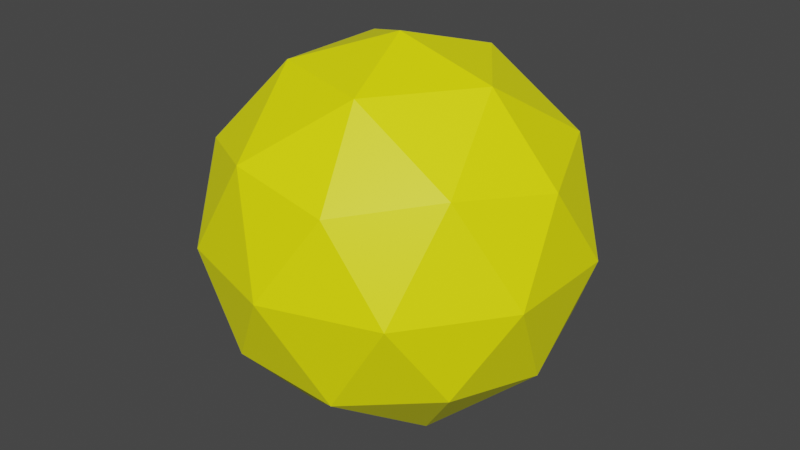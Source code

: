 # Source: drone_tower_head.blend  (saved by Blender 3.5.10; exported with 4.5.12 LTS)
import bpy
from mathutils import Matrix  # noqa: F401  (used for matrix-valued properties, if any)

bpy.ops.wm.read_factory_settings(use_empty=True)
scene = bpy.context.scene
scene.name = 'Scene'

# ---- collections
col_collection = bpy.data.collections.new('Collection'); scene.collection.children.link(col_collection)

# ---- images (referenced by path relative to the original .blend; pixels are not part of the script)
import os
ASSET_DIR = os.environ.get("B2B_ASSET_DIR", "")  # directory of the original .blend (textures are referenced by path, not embedded)
HERE = os.path.dirname(os.path.abspath(__file__))  # packed textures are extracted next to this script under _unpacked/

def load_image(name, relpath, width, height, colorspace="sRGB"):
    """Load a texture the original file referenced (path relative to the .blend, or extracted next to this script)."""
    p = next((c for c in (os.path.join(HERE, relpath), os.path.join(ASSET_DIR, relpath)) if relpath and os.path.exists(c)), "")
    if p:
        img = bpy.data.images.load(p, check_existing=True)
        img.name = name
    else:  # same state as the original file: an image datablock whose file is absent (Cycles renders it pink)
        img = bpy.data.images.new(name, width, height)
        img.source = "FILE"
        img.filepath = "//" + (relpath or name)
    img.colorspace_settings.name = colorspace
    return img
img_drone_tower_head_yellow_texture = load_image('drone_tower_head_yellow_texture', '_unpacked/drone_tower_head_yellow_texture.85ea6abe.png', 1024, 1024, 'sRGB')

# ---- materials (node trees are filled in below, after node groups)
mat_drone_tower_head_material = bpy.data.materials.new('drone_tower_head_material')
mat_drone_tower_head_material.alpha_threshold = 0.0
mat_drone_tower_head_material.use_transparent_shadow = False
mat_drone_tower_head_material.roughness = 0.5
mat_drone_tower_head_material.line_color = (0.0, 0.0, 0.0, 1.0)

# ---- material node trees
mat_drone_tower_head_material.use_nodes = True; mat_drone_tower_head_material.node_tree.nodes.clear()
_N = mat_drone_tower_head_material.node_tree.nodes; _L = mat_drone_tower_head_material.node_tree.links
n0 = _N.new('ShaderNodeOutputMaterial'); n0.name = 'Material Output'; n0.location = (300, 300)
n1 = _N.new('ShaderNodeBsdfPrincipled'); n1.name = 'Principled BSDF'; n1.location = (10, 300)
n1.distribution = 'GGX'
n1.subsurface_method = 'RANDOM_WALK_SKIN'
n1.inputs[3].default_value = 1.45
n1.inputs[27].default_value = (0.0, 0.0, 0.0, 1.0)
n1.inputs[28].default_value = 1.0
n2 = _N.new('ShaderNodeTexImage'); n2.name = 'Image Texture'; n2.location = (-280, 280)
n2.image = img_drone_tower_head_yellow_texture
_L.new(n1.outputs[0], n0.inputs[0])
_L.new(n2.outputs[0], n1.inputs[0])
n0.is_active_output = True

# ---- world
world_world = bpy.data.worlds.new('World'); scene.world = world_world
world_world.use_nodes = True; world_world.node_tree.nodes.clear()
_N = world_world.node_tree.nodes; _L = world_world.node_tree.links
n0 = _N.new('ShaderNodeOutputWorld'); n0.name = 'World Output'; n0.location = (300, 300)
n1 = _N.new('ShaderNodeBackground'); n1.name = 'Background'; n1.location = (10, 300)
n1.inputs[0].default_value = (0.05088, 0.05088, 0.05088, 1.0)
_L.new(n1.outputs[0], n0.inputs[0])
n0.is_active_output = True
world_world.color = (0.05088, 0.05088, 0.05088)
world_world.use_sun_shadow = False
world_world.sun_shadow_jitter_overblur = 0.0

# ---- meshes
me_icosphere = bpy.data.meshes.new('Icosphere')
me_icosphere.from_pydata([(0.0, 0.0, -1.0), (0.7236, -0.5257, -0.4472), (-0.2764, -0.8506, -0.4472), (-0.8944, 0.0, -0.4472), (-0.2764, 0.8506, -0.4472), (0.7236, 0.5257, -0.4472), (0.2764, -0.8506, 0.4472), (-0.7236, -0.5257, 0.4472), (-0.7236, 0.5257, 0.4472), (0.2764, 0.8506, 0.4472), (0.8944, 0.0, 0.4472), (0.0, 0.0, 1.0), (-0.1625, -0.5, -0.8507), (0.4253, -0.309, -0.8507), (0.2629, -0.809, -0.5257), (0.8506, 0.0, -0.5257), (0.4253, 0.309, -0.8507), (-0.5257, 0.0, -0.8507), (-0.6882, -0.5, -0.5257), (-0.1625, 0.5, -0.8507), (-0.6882, 0.5, -0.5257), (0.2629, 0.809, -0.5257), (0.9511, -0.309, 0.0), (0.9511, 0.309, 0.0), (0.0, -1.0, 0.0), (0.5878, -0.809, 0.0), (-0.9511, -0.309, 0.0), (-0.5878, -0.809, 0.0), (-0.5878, 0.809, 0.0), (-0.9511, 0.309, 0.0), (0.5878, 0.809, 0.0), (0.0, 1.0, 0.0), (0.6882, -0.5, 0.5257), (-0.2629, -0.809, 0.5257), (-0.8506, 0.0, 0.5257), (-0.2629, 0.809, 0.5257), (0.6882, 0.5, 0.5257), (0.1625, -0.5, 0.8507), (0.5257, 0.0, 0.8507), (-0.4253, -0.309, 0.8507), (-0.4253, 0.309, 0.8507), (0.1625, 0.5, 0.8507)], [], [(0, 13, 12), (1, 13, 15), (0, 12, 17), (0, 17, 19), (0, 19, 16), (1, 15, 22), (2, 14, 24), (3, 18, 26), (4, 20, 28), (5, 21, 30), (1, 22, 25), (2, 24, 27), (3, 26, 29), (4, 28, 31), (5, 30, 23), (6, 32, 37), (7, 33, 39), (8, 34, 40), (9, 35, 41), (10, 36, 38), (38, 41, 11), (38, 36, 41), (36, 9, 41), (41, 40, 11), (41, 35, 40), (35, 8, 40), (40, 39, 11), (40, 34, 39), (34, 7, 39), (39, 37, 11), (39, 33, 37), (33, 6, 37), (37, 38, 11), (37, 32, 38), (32, 10, 38), (23, 36, 10), (23, 30, 36), (30, 9, 36), (31, 35, 9), (31, 28, 35), (28, 8, 35), (29, 34, 8), (29, 26, 34), (26, 7, 34), (27, 33, 7), (27, 24, 33), (24, 6, 33), (25, 32, 6), (25, 22, 32), (22, 10, 32), (30, 31, 9), (30, 21, 31), (21, 4, 31), (28, 29, 8), (28, 20, 29), (20, 3, 29), (26, 27, 7), (26, 18, 27), (18, 2, 27), (24, 25, 6), (24, 14, 25), (14, 1, 25), (22, 23, 10), (22, 15, 23), (15, 5, 23), (16, 21, 5), (16, 19, 21), (19, 4, 21), (19, 20, 4), (19, 17, 20), (17, 3, 20), (17, 18, 3), (17, 12, 18), (12, 2, 18), (15, 16, 5), (15, 13, 16), (13, 0, 16), (12, 14, 2), (12, 13, 14), (13, 1, 14)])
_uv = me_icosphere.uv_layers.new(name='UVMap')
_uv.uv.foreach_set('vector', [0.2487, 0.4997, 0.1191, 0.49, 0.2039, 0.3873, 0.0, 0.4997, 0.1191, 0.49, 0.04775, 0.6176, 0.2487, 0.4997, 0.2039, 0.3873, 0.3311, 0.4514, 0.2487, 0.4997, 0.3311, 0.4514, 0.325, 0.5937, 0.2487, 0.4997, 0.325, 0.5937, 0.1939, 0.6176, 0.1082, 0.0678, 0.2073, 0.0, 0.2236, 0.1197, 0.9193, 0.1108, 1.0, 0.05951, 0.9989, 0.202, 0.6708, 0.1197, 0.7895, 0.1057, 0.7227, 0.2358, 0.5625, 0.3195, 0.4472, 0.2676, 0.5753, 0.1936, 0.8565, 0.7193, 0.7301, 0.7193, 0.7935, 0.6178, 0.1082, 0.0678, 0.2236, 0.1197, 0.09549, 0.1936, 0.9193, 0.1108, 0.9989, 0.202, 0.8688, 0.2305, 0.3446, 0.1936, 0.3354, 0.07397, 0.4472, 0.1197, 0.5625, 0.3195, 0.5753, 0.1936, 0.6708, 0.2676, 0.8565, 0.7193, 0.7935, 0.6178, 0.9396, 0.623, 0.1082, 0.3195, 0.2236, 0.2676, 0.2073, 0.3873, 0.4585, 0.3918, 0.5848, 0.3873, 0.5251, 0.491, 0.3311, 0.6089, 0.3789, 0.491, 0.4502, 0.6186, 0.743, 0.4981, 0.6623, 0.4468, 0.7918, 0.3873, 0.9915, 0.507, 0.8728, 0.493, 0.9378, 0.3925, 0.6623, 0.6572, 0.535, 0.7213, 0.5799, 0.6089, 0.9378, 0.3925, 0.8728, 0.493, 0.7918, 0.3873, 0.8728, 0.493, 0.743, 0.4981, 0.7918, 0.3873, 0.535, 0.7213, 0.4502, 0.6186, 0.5799, 0.6089, 0.535, 0.7213, 0.3889, 0.7213, 0.4502, 0.6186, 0.3889, 0.7213, 0.3311, 0.6089, 0.4502, 0.6186, 0.4502, 0.6186, 0.5251, 0.491, 0.5799, 0.6089, 0.4502, 0.6186, 0.3789, 0.491, 0.5251, 0.491, 0.3789, 0.491, 0.4585, 0.3918, 0.5251, 0.491, 0.5251, 0.491, 0.6561, 0.5149, 0.5799, 0.6089, 0.5251, 0.491, 0.5848, 0.3873, 0.6561, 0.5149, 0.0691, 0.3873, 0.1082, 0.3195, 0.2073, 0.3873, 0.6561, 0.5149, 0.6623, 0.6572, 0.5799, 0.6089, 0.2073, 0.3873, 0.2236, 0.2676, 0.3354, 0.3133, 0.2236, 0.2676, 0.3262, 0.1936, 0.3354, 0.3133, 0.9396, 0.623, 0.8728, 0.493, 0.9915, 0.507, 0.9396, 0.623, 0.7935, 0.6178, 0.8728, 0.493, 0.7935, 0.6178, 0.743, 0.4981, 0.8728, 0.493, 0.6634, 0.5893, 0.6623, 0.4468, 0.743, 0.4981, 0.6708, 0.2676, 0.5753, 0.1936, 0.6708, 0.1197, 0.5753, 0.1936, 0.5625, 0.0678, 0.6708, 0.1197, 0.4472, 0.1197, 0.4635, 0.0, 0.5625, 0.0678, 0.4472, 0.1197, 0.3354, 0.07397, 0.4635, 0.0, 0.3483, 0.3873, 0.4585, 0.3918, 0.3789, 0.491, 0.8688, 0.2305, 0.9322, 0.3321, 0.8058, 0.3321, 0.8688, 0.2305, 0.9989, 0.202, 0.9322, 0.3321, 0.0, 0.2676, 0.1082, 0.3195, 0.0691, 0.3873, 0.09549, 0.1936, 0.2236, 0.2676, 0.1082, 0.3195, 0.09549, 0.1936, 0.2236, 0.1197, 0.2236, 0.2676, 0.2236, 0.1197, 0.3262, 0.1936, 0.2236, 0.2676, 0.7935, 0.6178, 0.6634, 0.5893, 0.743, 0.4981, 0.7935, 0.6178, 0.7301, 0.7193, 0.6634, 0.5893, 0.6017, 0.3873, 0.5625, 0.3195, 0.6708, 0.2676, 0.5753, 0.1936, 0.4472, 0.1197, 0.5625, 0.0678, 0.5753, 0.1936, 0.4472, 0.2676, 0.4472, 0.1197, 0.4472, 0.2676, 0.3446, 0.1936, 0.4472, 0.1197, 0.7227, 0.2358, 0.8688, 0.2305, 0.8058, 0.3321, 0.7227, 0.2358, 0.7895, 0.1057, 0.8688, 0.2305, 0.7895, 0.1057, 0.9193, 0.1108, 0.8688, 0.2305, 0.0, 0.2676, 0.09549, 0.1936, 0.1082, 0.3195, 0.0, 0.2676, 1.07e-06, 0.1197, 0.09549, 0.1936, 1.07e-06, 0.1197, 0.1082, 0.0678, 0.09549, 0.1936, 0.2236, 0.1197, 0.3354, 0.07397, 0.3262, 0.1936, 0.2236, 0.1197, 0.2073, 0.0, 0.3354, 0.07397, 0.04775, 0.6176, 0.1273, 0.7168, 0.01711, 0.7213, 0.1939, 0.6176, 0.2537, 0.7213, 0.1273, 0.7168, 0.1939, 0.6176, 0.325, 0.5937, 0.2537, 0.7213, 0.4635, 0.3873, 0.5625, 0.3195, 0.6017, 0.3873, 0.4635, 0.3873, 0.4472, 0.2676, 0.5625, 0.3195, 0.4635, 0.3873, 0.3354, 0.3133, 0.4472, 0.2676, 0.3354, 0.3133, 0.3446, 0.1936, 0.4472, 0.2676, 0.7244, 0.005222, 0.7895, 0.1057, 0.6708, 0.1197, 0.7244, 0.005222, 0.8705, 0.0, 0.7895, 0.1057, 0.8705, 0.0, 0.9193, 0.1108, 0.7895, 0.1057, 0.04775, 0.6176, 0.1939, 0.6176, 0.1273, 0.7168, 0.04775, 0.6176, 0.1191, 0.49, 0.1939, 0.6176, 0.1191, 0.49, 0.2487, 0.4997, 0.1939, 0.6176, 0.8705, 0.0, 1.0, 0.05951, 0.9193, 0.1108, 0.2039, 0.3873, 0.1191, 0.49, 0.05771, 0.3873, 0.1191, 0.49, 0.0, 0.4997, 0.05771, 0.3873])
me_icosphere.materials.append(mat_drone_tower_head_material)
me_icosphere.update()

# ---- objects
ob_icosphere = bpy.data.objects.new('Icosphere', me_icosphere)

# ---- transforms, parenting, visibility, modifiers, constraints
ob_icosphere.location = (0.0, 0.0, 0.0)
ob_icosphere.scale = (2.0, 2.0, 2.0)

# ---- collection membership
col_collection.objects.link(ob_icosphere)

# ---- scene / render settings (as saved in the file)
scene.frame_start = 1; scene.frame_end = 250; scene.frame_set(1)
scene.render.engine = 'BLENDER_EEVEE_NEXT'
scene.cycles.sampling_pattern = 'TABULATED_SOBOL'
scene.view_settings.view_transform = 'Filmic'
bpy.context.view_layer.update()

# ---- added for rendering (the .blend has no active camera and no usable light): camera, sun
cam_auto = bpy.data.cameras.new('AutoCamera')
cam_auto.lens = 50.0
cam_auto.sensor_width = 36.0
cam_auto.clip_end = 1000.0
ob_auto_camera = bpy.data.objects.new('AutoCamera', cam_auto)
scene.collection.objects.link(ob_auto_camera)
ob_auto_camera.location = (6.3073, -7.56876, 5.04584)
ob_auto_camera.rotation_euler = (1.09748, -7.21219e-08, 0.694738)
scene.camera = ob_auto_camera
light_auto_sun = bpy.data.lights.new('AutoSun', 'SUN')
light_auto_sun.energy = 3.0
light_auto_sun.angle = 0.0523599
ob_auto_sun = bpy.data.objects.new('AutoSun', light_auto_sun)
scene.collection.objects.link(ob_auto_sun)
ob_auto_sun.rotation_euler = (0.872665, 0.174533, 0.523599)
bpy.context.view_layer.update()
